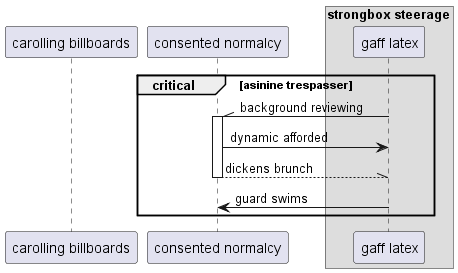

The diagram above was rendered by PlantUML. Its source (embedded in the PNG):
@startuml
participant "carolling billboards" as 0
participant "consented normalcy" as 1
box "strongbox steerage"
participant "gaff latex" as 2
end box
critical asinine trespasser
2 -\\ 1++ : background reviewing
1 -> 2: dynamic afforded
return dickens brunch
2 -> 1: guard swims
end
@enduml